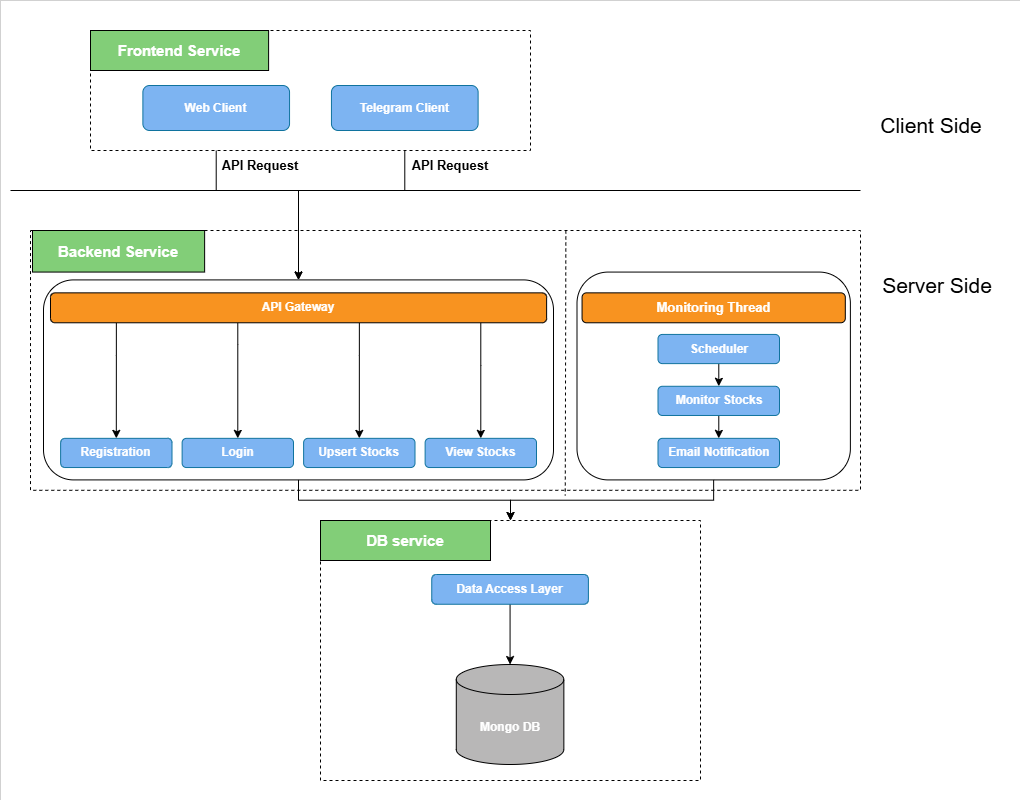

The diagram above was exported from draw.io. Its source (the exported page's mxGraphModel, read from the mxfile embedded in the PNG):
<mxGraphModel dx="2350" dy="794" grid="1" gridSize="10" guides="1" tooltips="1" connect="1" arrows="1" fold="1" page="1" pageScale="1" pageWidth="850" pageHeight="1100" math="0" shadow="0">
  <root>
    <mxCell id="0" />
    <mxCell id="1" parent="0" />
    <mxCell id="q0zODQSQSQBZylytwDiy-144" value="" style="rounded=0;whiteSpace=wrap;html=1;strokeWidth=0;" vertex="1" parent="1">
      <mxGeometry x="-10" y="10" width="1020" height="800" as="geometry" />
    </mxCell>
    <mxCell id="q0zODQSQSQBZylytwDiy-35" value="" style="endArrow=none;html=1;rounded=0;" edge="1" parent="1">
      <mxGeometry width="50" height="50" relative="1" as="geometry">
        <mxPoint y="200" as="sourcePoint" />
        <mxPoint x="850" y="200" as="targetPoint" />
      </mxGeometry>
    </mxCell>
    <mxCell id="q0zODQSQSQBZylytwDiy-36" value="&lt;font style=&quot;font-size: 21px;&quot;&gt;Client Side&lt;/font&gt;" style="text;html=1;align=center;verticalAlign=middle;whiteSpace=wrap;rounded=0;" vertex="1" parent="1">
      <mxGeometry x="866" y="120" width="110" height="30" as="geometry" />
    </mxCell>
    <mxCell id="q0zODQSQSQBZylytwDiy-37" value="&lt;font style=&quot;font-size: 21px;&quot;&gt;Server Side&lt;/font&gt;" style="text;html=1;align=center;verticalAlign=middle;whiteSpace=wrap;rounded=0;" vertex="1" parent="1">
      <mxGeometry x="867" y="280" width="120" height="30" as="geometry" />
    </mxCell>
    <mxCell id="q0zODQSQSQBZylytwDiy-94" value="" style="group" vertex="1" connectable="0" parent="1">
      <mxGeometry x="40" y="240" width="810" height="303.92" as="geometry" />
    </mxCell>
    <mxCell id="q0zODQSQSQBZylytwDiy-16" value="" style="rounded=0;whiteSpace=wrap;html=1;strokeColor=default;dashed=1;strokeWidth=1;" vertex="1" parent="q0zODQSQSQBZylytwDiy-94">
      <mxGeometry x="-20" width="830" height="259.8" as="geometry" />
    </mxCell>
    <mxCell id="q0zODQSQSQBZylytwDiy-17" value="&lt;font style=&quot;font-size: 15px;&quot; color=&quot;#ffffff&quot;&gt;&lt;b style=&quot;&quot;&gt;Backend Service&lt;/b&gt;&lt;/font&gt;" style="rounded=0;whiteSpace=wrap;html=1;fillColor=#82ce78;" vertex="1" parent="q0zODQSQSQBZylytwDiy-94">
      <mxGeometry x="-18" width="172.125" height="41.568627450980394" as="geometry" />
    </mxCell>
    <mxCell id="q0zODQSQSQBZylytwDiy-19" value="" style="rounded=1;whiteSpace=wrap;html=1;" vertex="1" parent="q0zODQSQSQBZylytwDiy-94">
      <mxGeometry x="526.5" y="41.568627450980394" width="273.375" height="207.843137254902" as="geometry" />
    </mxCell>
    <mxCell id="q0zODQSQSQBZylytwDiy-55" value="" style="endArrow=none;dashed=1;html=1;rounded=0;entryX=0.643;entryY=0.998;entryDx=0;entryDy=0;entryPerimeter=0;spacing=0;" edge="1" parent="q0zODQSQSQBZylytwDiy-94">
      <mxGeometry width="50" height="50" relative="1" as="geometry">
        <mxPoint x="515.3625" as="sourcePoint" />
        <mxPoint x="514.7550000000001" y="265" as="targetPoint" />
      </mxGeometry>
    </mxCell>
    <mxCell id="q0zODQSQSQBZylytwDiy-72" value="&lt;font style=&quot;font-size: 13px;&quot; color=&quot;#ffffff&quot;&gt;&lt;b style=&quot;&quot;&gt;Monitoring Thread&lt;/b&gt;&lt;/font&gt;" style="rounded=1;whiteSpace=wrap;html=1;fillColor=#f89320;" vertex="1" parent="q0zODQSQSQBZylytwDiy-94">
      <mxGeometry x="531.5625" y="62.352941176470594" width="263.25" height="29.929411764705886" as="geometry" />
    </mxCell>
    <mxCell id="q0zODQSQSQBZylytwDiy-86" style="edgeStyle=orthogonalEdgeStyle;rounded=0;orthogonalLoop=1;jettySize=auto;html=1;entryX=0.5;entryY=0;entryDx=0;entryDy=0;" edge="1" parent="q0zODQSQSQBZylytwDiy-94" source="q0zODQSQSQBZylytwDiy-82" target="q0zODQSQSQBZylytwDiy-84">
      <mxGeometry relative="1" as="geometry" />
    </mxCell>
    <mxCell id="q0zODQSQSQBZylytwDiy-82" value="&lt;font color=&quot;#ffffff&quot;&gt;&lt;b&gt;Scheduler&lt;/b&gt;&lt;/font&gt;" style="rounded=1;whiteSpace=wrap;html=1;fillColor=#7db4f2;strokeColor=#10739e;" vertex="1" parent="q0zODQSQSQBZylytwDiy-94">
      <mxGeometry x="607.5" y="103.921568627451" width="121.5" height="29.20196078431373" as="geometry" />
    </mxCell>
    <mxCell id="q0zODQSQSQBZylytwDiy-83" value="&lt;font color=&quot;#ffffff&quot;&gt;&lt;b&gt;Email Notification&lt;/b&gt;&lt;/font&gt;" style="rounded=1;whiteSpace=wrap;html=1;fillColor=#7db4f2;strokeColor=#10739e;" vertex="1" parent="q0zODQSQSQBZylytwDiy-94">
      <mxGeometry x="607.5" y="207.843137254902" width="121.5" height="29.20196078431373" as="geometry" />
    </mxCell>
    <mxCell id="q0zODQSQSQBZylytwDiy-89" style="edgeStyle=orthogonalEdgeStyle;rounded=0;orthogonalLoop=1;jettySize=auto;html=1;entryX=0.5;entryY=0;entryDx=0;entryDy=0;" edge="1" parent="q0zODQSQSQBZylytwDiy-94" source="q0zODQSQSQBZylytwDiy-84" target="q0zODQSQSQBZylytwDiy-83">
      <mxGeometry relative="1" as="geometry" />
    </mxCell>
    <mxCell id="q0zODQSQSQBZylytwDiy-84" value="&lt;font color=&quot;#ffffff&quot;&gt;&lt;b&gt;Monitor Stocks&lt;/b&gt;&lt;/font&gt;" style="rounded=1;whiteSpace=wrap;html=1;fillColor=#7db4f2;strokeColor=#10739e;" vertex="1" parent="q0zODQSQSQBZylytwDiy-94">
      <mxGeometry x="607.5" y="155.77843137254902" width="121.5" height="29.20196078431373" as="geometry" />
    </mxCell>
    <mxCell id="q0zODQSQSQBZylytwDiy-118" value="" style="rounded=1;whiteSpace=wrap;html=1;" vertex="1" parent="q0zODQSQSQBZylytwDiy-94">
      <mxGeometry x="-7" y="49.41" width="510" height="200" as="geometry" />
    </mxCell>
    <mxCell id="q0zODQSQSQBZylytwDiy-119" value="" style="group" vertex="1" connectable="0" parent="q0zODQSQSQBZylytwDiy-94">
      <mxGeometry x="-0.005000000000000782" y="62.352941176470594" width="503.625" height="199.99705882352941" as="geometry" />
    </mxCell>
    <mxCell id="q0zODQSQSQBZylytwDiy-121" value="" style="group" vertex="1" connectable="0" parent="q0zODQSQSQBZylytwDiy-119">
      <mxGeometry width="503.625" height="199.99705882352941" as="geometry" />
    </mxCell>
    <mxCell id="q0zODQSQSQBZylytwDiy-58" value="&lt;font color=&quot;#ffffff&quot;&gt;&lt;b&gt;Registration&lt;/b&gt;&lt;/font&gt;" style="rounded=1;whiteSpace=wrap;html=1;fillColor=#7db4f2;strokeColor=#10739e;" vertex="1" parent="q0zODQSQSQBZylytwDiy-121">
      <mxGeometry x="10.125" y="145.49019607843138" width="111.375" height="29.20196078431373" as="geometry" />
    </mxCell>
    <mxCell id="q0zODQSQSQBZylytwDiy-63" style="edgeStyle=orthogonalEdgeStyle;rounded=0;orthogonalLoop=1;jettySize=auto;html=1;" edge="1" parent="q0zODQSQSQBZylytwDiy-121" source="q0zODQSQSQBZylytwDiy-18" target="q0zODQSQSQBZylytwDiy-61">
      <mxGeometry relative="1" as="geometry">
        <Array as="points">
          <mxPoint x="187.3125" y="51.9607843137255" />
          <mxPoint x="187.3125" y="51.9607843137255" />
        </Array>
      </mxGeometry>
    </mxCell>
    <mxCell id="q0zODQSQSQBZylytwDiy-91" style="edgeStyle=orthogonalEdgeStyle;rounded=0;orthogonalLoop=1;jettySize=auto;html=1;" edge="1" parent="q0zODQSQSQBZylytwDiy-121" source="q0zODQSQSQBZylytwDiy-18" target="q0zODQSQSQBZylytwDiy-59">
      <mxGeometry relative="1" as="geometry">
        <Array as="points">
          <mxPoint x="430.3125" y="72.7450980392157" />
          <mxPoint x="430.3125" y="72.7450980392157" />
        </Array>
      </mxGeometry>
    </mxCell>
    <mxCell id="q0zODQSQSQBZylytwDiy-92" style="edgeStyle=orthogonalEdgeStyle;rounded=0;orthogonalLoop=1;jettySize=auto;html=1;entryX=0.5;entryY=0;entryDx=0;entryDy=0;" edge="1" parent="q0zODQSQSQBZylytwDiy-121" source="q0zODQSQSQBZylytwDiy-18" target="q0zODQSQSQBZylytwDiy-60">
      <mxGeometry relative="1" as="geometry">
        <Array as="points">
          <mxPoint x="308.8125" y="62.352941176470594" />
          <mxPoint x="308.8125" y="62.352941176470594" />
        </Array>
      </mxGeometry>
    </mxCell>
    <mxCell id="q0zODQSQSQBZylytwDiy-93" style="edgeStyle=orthogonalEdgeStyle;rounded=0;orthogonalLoop=1;jettySize=auto;html=1;entryX=0.5;entryY=0;entryDx=0;entryDy=0;" edge="1" parent="q0zODQSQSQBZylytwDiy-121" source="q0zODQSQSQBZylytwDiy-18" target="q0zODQSQSQBZylytwDiy-58">
      <mxGeometry relative="1" as="geometry">
        <Array as="points">
          <mxPoint x="65.8125" y="62.352941176470594" />
          <mxPoint x="65.8125" y="62.352941176470594" />
        </Array>
      </mxGeometry>
    </mxCell>
    <mxCell id="q0zODQSQSQBZylytwDiy-18" value="&lt;font color=&quot;#ffffff&quot;&gt;&lt;b&gt;API Gat&lt;span style=&quot;font-family: monospace; font-size: 0px; text-align: start; text-wrap-mode: nowrap;&quot;&gt;%3CmxGraphModel%3E%3Croot%3E%3CmxCell%20id%3D%220%22%2F%3E%3CmxCell%20id%3D%221%22%20parent%3D%220%22%2F%3E%3CmxCell%20id%3D%222%22%20value%3D%22Web%20Client%22%20style%3D%22rounded%3D1%3BwhiteSpace%3Dwrap%3Bhtml%3D1%3B%22%20vertex%3D%221%22%20parent%3D%221%22%3E%3CmxGeometry%20x%3D%22150%22%20y%3D%2290%22%20width%3D%22120%22%20height%3D%2260%22%20as%3D%22geometry%22%2F%3E%3C%2FmxCell%3E%3C%2Froot%3E%3C%2FmxGraphModel%3E&lt;/span&gt;eway&lt;span style=&quot;font-family: monospace; font-size: 0px; text-align: start; text-wrap-mode: nowrap;&quot;&gt;%3CmxGraphModel%3E%3Croot%3E%3CmxCell%20id%3D%220%22%2F%3E%3CmxCell%20id%3D%221%22%20parent%3D%220%22%2F%3E%3CmxCell%20id%3D%222%22%20value%3D%22Web%20Client%22%20style%3D%22rounded%3D1%3BwhiteSpace%3Dwrap%3Bhtml%3D1%3B%22%20vertex%3D%221%22%20parent%3D%221%22%3E%3CmxGeometry%20x%3D%22150%22%20y%3D%2290%22%20width%3D%22120%22%20height%3D%2260%22%20as%3D%22geometry%22%2F%3E%3C%2FmxCell%3E%3C%2Froot%3E%3C%2FmxGraphModel%3E&lt;/span&gt;&lt;/b&gt;&lt;/font&gt;" style="rounded=1;whiteSpace=wrap;html=1;fillColor=#f89320;" vertex="1" parent="q0zODQSQSQBZylytwDiy-121">
      <mxGeometry width="496.12499999999994" height="29.92941176470589" as="geometry" />
    </mxCell>
    <mxCell id="q0zODQSQSQBZylytwDiy-59" value="&lt;font color=&quot;#ffffff&quot;&gt;&lt;b&gt;View Stocks&lt;/b&gt;&lt;/font&gt;" style="rounded=1;whiteSpace=wrap;html=1;fillColor=#7db4f2;strokeColor=#10739e;" vertex="1" parent="q0zODQSQSQBZylytwDiy-121">
      <mxGeometry x="374.625" y="145.49019607843138" width="111.375" height="29.20196078431373" as="geometry" />
    </mxCell>
    <mxCell id="q0zODQSQSQBZylytwDiy-60" value="&lt;font color=&quot;#ffffff&quot;&gt;&lt;b&gt;Upsert Stocks&lt;/b&gt;&lt;/font&gt;" style="rounded=1;whiteSpace=wrap;html=1;fillColor=#7db4f2;strokeColor=#10739e;" vertex="1" parent="q0zODQSQSQBZylytwDiy-121">
      <mxGeometry x="253.125" y="145.49019607843138" width="111.375" height="29.20196078431373" as="geometry" />
    </mxCell>
    <mxCell id="q0zODQSQSQBZylytwDiy-61" value="&lt;font color=&quot;#ffffff&quot;&gt;&lt;b&gt;Login&lt;/b&gt;&lt;/font&gt;" style="rounded=1;whiteSpace=wrap;html=1;fillColor=#7db4f2;strokeColor=#10739e;" vertex="1" parent="q0zODQSQSQBZylytwDiy-121">
      <mxGeometry x="131.625" y="145.49019607843138" width="111.375" height="29.20196078431373" as="geometry" />
    </mxCell>
    <mxCell id="q0zODQSQSQBZylytwDiy-124" style="edgeStyle=orthogonalEdgeStyle;rounded=0;orthogonalLoop=1;jettySize=auto;html=1;entryX=0.5;entryY=0;entryDx=0;entryDy=0;" edge="1" parent="1" source="q0zODQSQSQBZylytwDiy-14" target="q0zODQSQSQBZylytwDiy-118">
      <mxGeometry relative="1" as="geometry">
        <Array as="points">
          <mxPoint x="206" y="200" />
          <mxPoint x="288" y="200" />
        </Array>
      </mxGeometry>
    </mxCell>
    <mxCell id="q0zODQSQSQBZylytwDiy-126" style="edgeStyle=orthogonalEdgeStyle;rounded=0;orthogonalLoop=1;jettySize=auto;html=1;entryX=0.5;entryY=0;entryDx=0;entryDy=0;" edge="1" parent="1" source="q0zODQSQSQBZylytwDiy-21" target="q0zODQSQSQBZylytwDiy-118">
      <mxGeometry relative="1" as="geometry">
        <Array as="points">
          <mxPoint x="394" y="200" />
          <mxPoint x="288" y="200" />
        </Array>
      </mxGeometry>
    </mxCell>
    <mxCell id="q0zODQSQSQBZylytwDiy-127" value="&lt;font style=&quot;font-size: 13px;&quot;&gt;&lt;b&gt;API Request&lt;/b&gt;&lt;/font&gt;" style="text;html=1;align=center;verticalAlign=middle;whiteSpace=wrap;rounded=0;" vertex="1" parent="1">
      <mxGeometry x="380" y="160" width="120" height="30" as="geometry" />
    </mxCell>
    <mxCell id="q0zODQSQSQBZylytwDiy-128" value="&lt;font style=&quot;font-size: 13px;&quot;&gt;&lt;b&gt;API Request&lt;/b&gt;&lt;/font&gt;" style="text;html=1;align=center;verticalAlign=middle;whiteSpace=wrap;rounded=0;" vertex="1" parent="1">
      <mxGeometry x="190" y="160" width="120" height="30" as="geometry" />
    </mxCell>
    <mxCell id="q0zODQSQSQBZylytwDiy-138" style="edgeStyle=orthogonalEdgeStyle;rounded=0;orthogonalLoop=1;jettySize=auto;html=1;" edge="1" parent="1" source="q0zODQSQSQBZylytwDiy-118" target="q0zODQSQSQBZylytwDiy-98">
      <mxGeometry relative="1" as="geometry" />
    </mxCell>
    <mxCell id="q0zODQSQSQBZylytwDiy-139" style="edgeStyle=orthogonalEdgeStyle;rounded=0;orthogonalLoop=1;jettySize=auto;html=1;" edge="1" parent="1" source="q0zODQSQSQBZylytwDiy-19" target="q0zODQSQSQBZylytwDiy-98">
      <mxGeometry relative="1" as="geometry" />
    </mxCell>
    <mxCell id="q0zODQSQSQBZylytwDiy-142" value="" style="group" vertex="1" connectable="0" parent="1">
      <mxGeometry x="310" y="530" width="380" height="280" as="geometry" />
    </mxCell>
    <mxCell id="q0zODQSQSQBZylytwDiy-98" value="" style="rounded=0;whiteSpace=wrap;html=1;dashed=1;" vertex="1" parent="q0zODQSQSQBZylytwDiy-142">
      <mxGeometry width="380" height="260" as="geometry" />
    </mxCell>
    <mxCell id="q0zODQSQSQBZylytwDiy-135" value="" style="group" vertex="1" connectable="0" parent="q0zODQSQSQBZylytwDiy-142">
      <mxGeometry x="111.25057655053654" y="54" width="156.64585959841335" height="190" as="geometry" />
    </mxCell>
    <mxCell id="q0zODQSQSQBZylytwDiy-103" value="&lt;font color=&quot;#ffffff&quot;&gt;&lt;b&gt;Mongo DB&lt;/b&gt;&lt;/font&gt;" style="shape=cylinder3;whiteSpace=wrap;html=1;boundedLbl=1;backgroundOutline=1;size=15;fillColor=#b8b7b7;" vertex="1" parent="q0zODQSQSQBZylytwDiy-135">
      <mxGeometry x="24.52630607914887" y="90" width="107.58156268257434" height="100" as="geometry" />
    </mxCell>
    <mxCell id="q0zODQSQSQBZylytwDiy-132" style="edgeStyle=orthogonalEdgeStyle;rounded=0;orthogonalLoop=1;jettySize=auto;html=1;" edge="1" parent="q0zODQSQSQBZylytwDiy-135" source="q0zODQSQSQBZylytwDiy-100" target="q0zODQSQSQBZylytwDiy-103">
      <mxGeometry relative="1" as="geometry" />
    </mxCell>
    <mxCell id="q0zODQSQSQBZylytwDiy-100" value="&lt;font color=&quot;#ffffff&quot;&gt;&lt;b&gt;Data Access Layer&lt;/b&gt;&lt;/font&gt;" style="rounded=1;whiteSpace=wrap;html=1;fillColor=#7db4f2;strokeColor=#10739e;" vertex="1" parent="q0zODQSQSQBZylytwDiy-135">
      <mxGeometry width="156.64585959841335" height="29.75" as="geometry" />
    </mxCell>
    <mxCell id="q0zODQSQSQBZylytwDiy-143" value="&lt;font style=&quot;font-size: 15px;&quot; color=&quot;#ffffff&quot;&gt;&lt;b style=&quot;&quot;&gt;DB service&lt;/b&gt;&lt;/font&gt;" style="rounded=0;whiteSpace=wrap;html=1;fillColor=#82ce78;" vertex="1" parent="q0zODQSQSQBZylytwDiy-142">
      <mxGeometry width="170" height="40" as="geometry" />
    </mxCell>
    <mxCell id="q0zODQSQSQBZylytwDiy-3" value="" style="rounded=0;whiteSpace=wrap;html=1;dashed=1;" vertex="1" parent="1">
      <mxGeometry x="80" y="40" width="440" height="120" as="geometry" />
    </mxCell>
    <mxCell id="q0zODQSQSQBZylytwDiy-95" value="" style="group" vertex="1" connectable="0" parent="1">
      <mxGeometry x="80" y="40" width="387.61904761904765" height="100" as="geometry" />
    </mxCell>
    <mxCell id="q0zODQSQSQBZylytwDiy-14" value="&lt;font color=&quot;#ffffff&quot;&gt;&lt;b&gt;Web Client&lt;/b&gt;&lt;/font&gt;" style="rounded=1;whiteSpace=wrap;html=1;fillColor=#7db4f2;strokeColor=#10739e;" vertex="1" parent="q0zODQSQSQBZylytwDiy-95">
      <mxGeometry x="52.38095238095239" y="55" width="146.66666666666669" height="45" as="geometry" />
    </mxCell>
    <mxCell id="q0zODQSQSQBZylytwDiy-21" value="&lt;font color=&quot;#ffffff&quot;&gt;&lt;b&gt;Telegram Client&lt;/b&gt;&lt;/font&gt;" style="rounded=1;whiteSpace=wrap;html=1;fillColor=#7db4f2;strokeColor=#10739e;" vertex="1" parent="q0zODQSQSQBZylytwDiy-95">
      <mxGeometry x="240.95238095238096" y="55" width="146.66666666666669" height="45" as="geometry" />
    </mxCell>
    <mxCell id="q0zODQSQSQBZylytwDiy-38" value="&lt;font style=&quot;font-size: 15px;&quot; color=&quot;#ffffff&quot;&gt;&lt;b style=&quot;&quot;&gt;Frontend Service&lt;/b&gt;&lt;/font&gt;" style="rounded=0;whiteSpace=wrap;html=1;fillColor=#82ce78;" vertex="1" parent="q0zODQSQSQBZylytwDiy-95">
      <mxGeometry width="178.0952380952381" height="40" as="geometry" />
    </mxCell>
  </root>
</mxGraphModel>